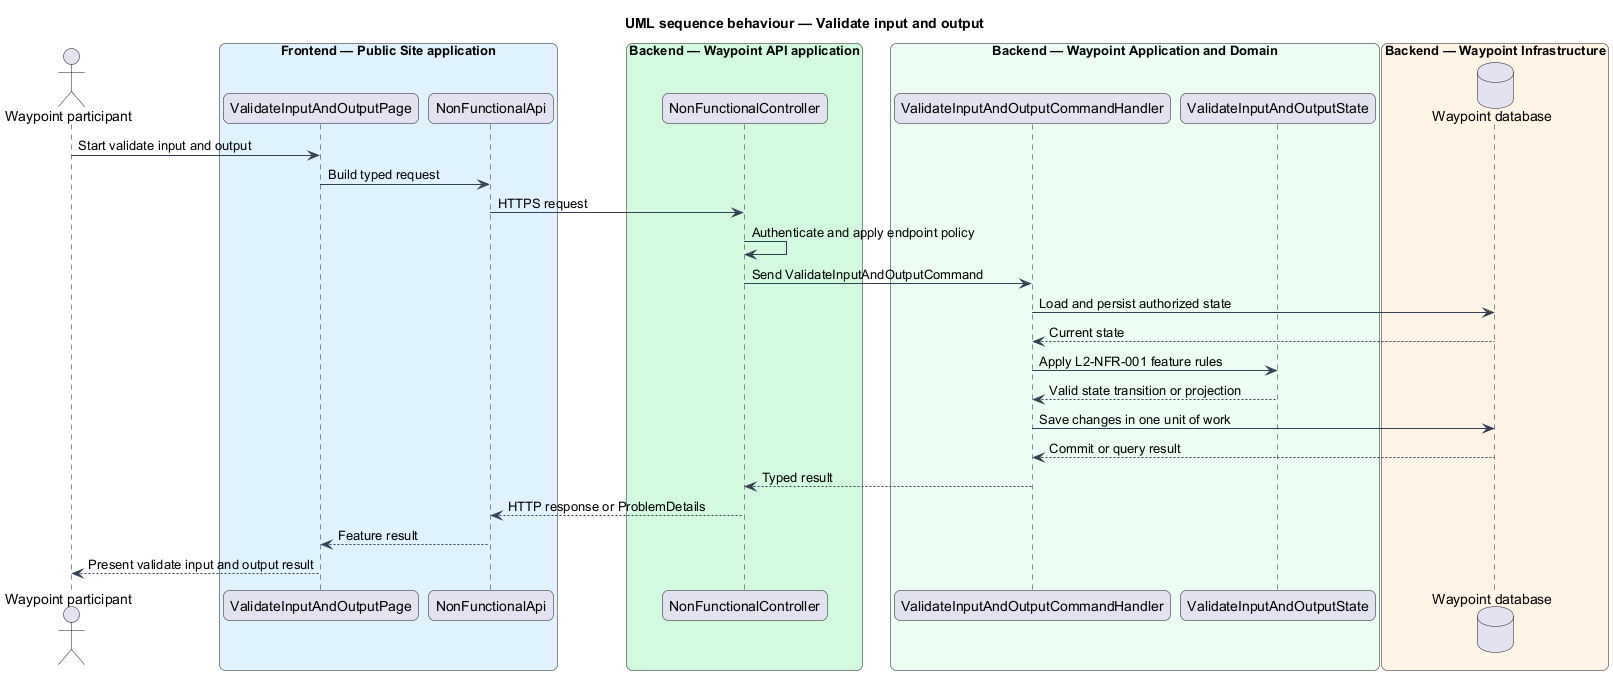

The diagram above was rendered by PlantUML. Its source (embedded in the PNG):
@startuml

title UML sequence behaviour — Validate input and output
skinparam backgroundColor #FFFFFF
skinparam shadowing false
skinparam roundcorner 12
skinparam defaultFontName Arial
skinparam ArrowColor #344054
skinparam rectangle {
  BorderColor #344054
  FontColor #101828
}
skinparam package {
  BorderColor #667085
  FontColor #101828
  BackgroundColor #F9FAFB
}
actor "Waypoint participant" as actor
box "Frontend — Public Site application" #E0F2FE
  participant "ValidateInputAndOutputPage" as page
  participant "NonFunctionalApi" as client
end box
box "Backend — Waypoint API application" #D1FADF
  participant "NonFunctionalController" as controller
end box
box "Backend — Waypoint Application and Domain" #ECFDF3
  participant "ValidateInputAndOutputCommandHandler" as handler
  participant "ValidateInputAndOutputState" as entity
end box
box "Backend — Waypoint Infrastructure" #FFF4E5
  database "Waypoint database" as db
end box
actor -> page : Start validate input and output
page -> client : Build typed request
client -> controller : HTTPS request
controller -> controller : Authenticate and apply endpoint policy
controller -> handler : Send ValidateInputAndOutputCommand
handler -> db : Load and persist authorized state
db --> handler : Current state
handler -> entity : Apply L2-NFR-001 feature rules
entity --> handler : Valid state transition or projection
handler -> db : Save changes in one unit of work
db --> handler : Commit or query result
handler --> controller : Typed result
controller --> client : HTTP response or ProblemDetails
client --> page : Feature result
page --> actor : Present validate input and output result
@enduml